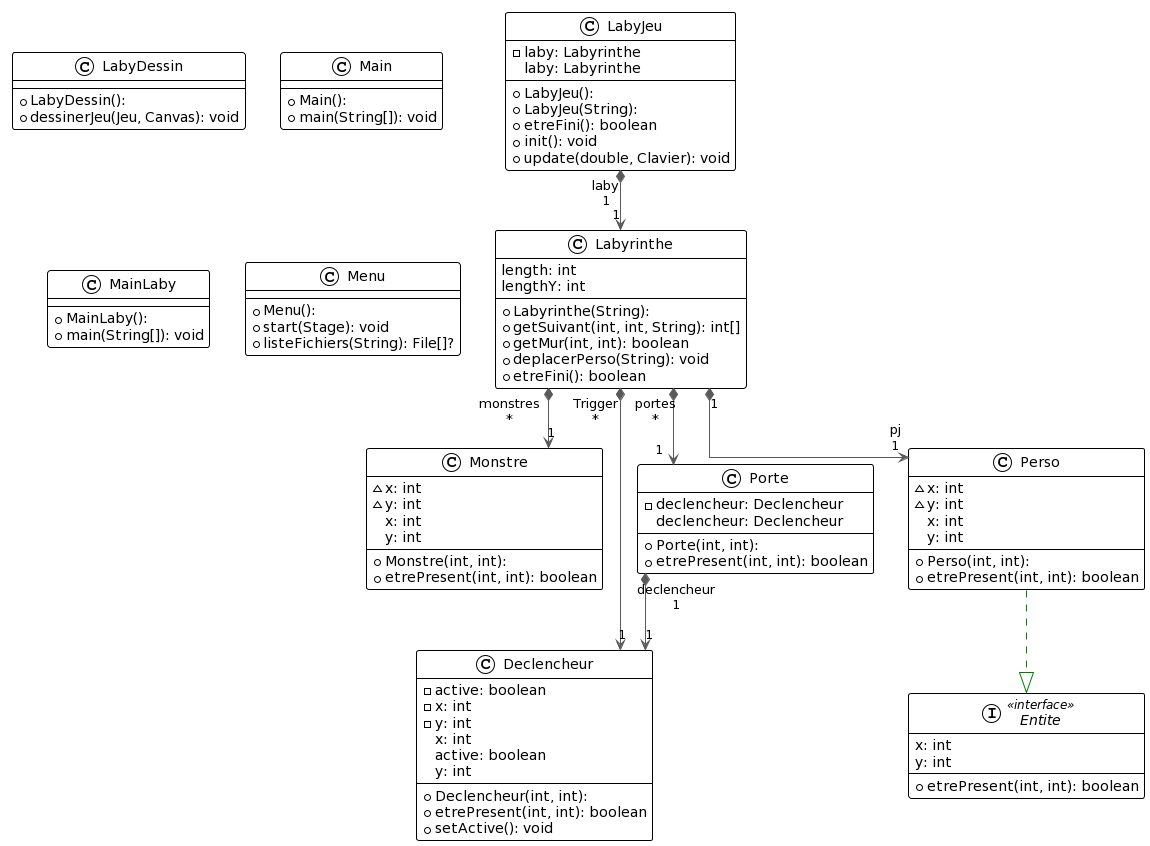

The diagram above was rendered by PlantUML. Its source (embedded in the PNG):
@startuml
!theme plain
top to bottom direction
skinparam linetype ortho

class Declencheur {
  + Declencheur(int, int): 
  - active: boolean
  - x: int
  - y: int
  + etrePresent(int, int): boolean
  + setActive(): void
   x: int
   active: boolean
   y: int
}
interface Entite << interface >> {
  + etrePresent(int, int): boolean
   x: int
   y: int
}
class LabyDessin {
  + LabyDessin(): 
  + dessinerJeu(Jeu, Canvas): void
}
class LabyJeu {
  + LabyJeu(): 
  + LabyJeu(String): 
  - laby: Labyrinthe
  + etreFini(): boolean
  + init(): void
  + update(double, Clavier): void
   laby: Labyrinthe
}
class Labyrinthe {
  + Labyrinthe(String): 
  + getSuivant(int, int, String): int[]
  + getMur(int, int): boolean
  + deplacerPerso(String): void
  + etreFini(): boolean
   length: int
   lengthY: int
}
class Main {
  + Main(): 
  + main(String[]): void
}
class MainLaby {
  + MainLaby(): 
  + main(String[]): void
}
class Menu {
  + Menu(): 
  + start(Stage): void
  + listeFichiers(String): File[]?
}
class Monstre {
  + Monstre(int, int): 
  ~ x: int
  ~ y: int
  + etrePresent(int, int): boolean
   x: int
   y: int
}
class Perso {
  + Perso(int, int): 
  ~ x: int
  ~ y: int
  + etrePresent(int, int): boolean
   x: int
   y: int
}
class Porte {
  + Porte(int, int): 
  - declencheur: Declencheur
  + etrePresent(int, int): boolean
   declencheur: Declencheur
}

LabyJeu     "1" *-[#595959,plain]-> "laby\n1" Labyrinthe  
Labyrinthe  "1" *-[#595959,plain]-> "Trigger\n*" Declencheur 
Labyrinthe  "1" *-[#595959,plain]-> "monstres\n*" Monstre     
Labyrinthe  "1" *-[#595959,plain]-> "pj\n1" Perso       
Labyrinthe  "1" *-[#595959,plain]-> "portes\n*" Porte       
Perso        -[#008200,dashed]-^  Entite      
Porte       "1" *-[#595959,plain]-> "declencheur\n1" Declencheur
@enduml